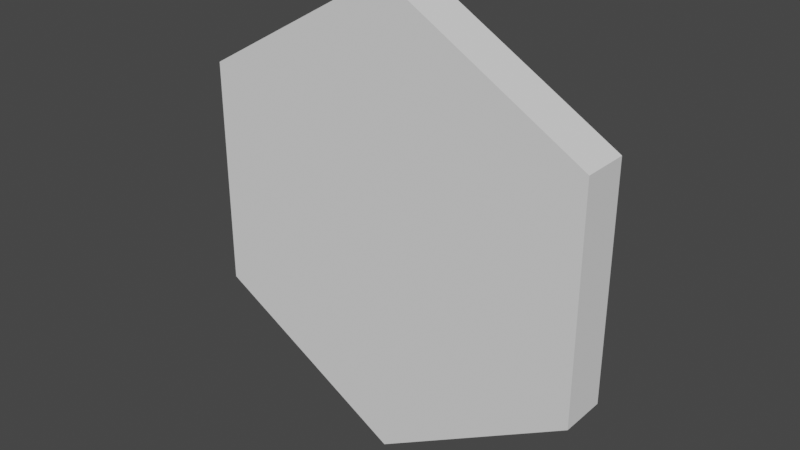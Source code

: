 # Source: hexagon.blend  (saved by Blender 3.1.7; exported with 4.5.12 LTS)
import bpy
from mathutils import Matrix  # noqa: F401  (used for matrix-valued properties, if any)

bpy.ops.wm.read_factory_settings(use_empty=True)
scene = bpy.context.scene
scene.name = 'Scene'

# ---- world
world_world = bpy.data.worlds.new('World'); scene.world = world_world
world_world.use_nodes = True; world_world.node_tree.nodes.clear()
_N = world_world.node_tree.nodes; _L = world_world.node_tree.links
n0 = _N.new('ShaderNodeOutputWorld'); n0.name = 'World Output'; n0.location = (300, 300)
n1 = _N.new('ShaderNodeBackground'); n1.name = 'Background'; n1.location = (10, 300)
n1.inputs[0].default_value = (0.05088, 0.05088, 0.05088, 1.0)
_L.new(n1.outputs[0], n0.inputs[0])
n0.is_active_output = True
world_world.color = (0.05088, 0.05088, 0.05088)
world_world.use_sun_shadow = False
world_world.sun_shadow_jitter_overblur = 0.0

# ---- meshes
me_circle = bpy.data.meshes.new('Circle')
me_circle.from_pydata([(0.0, -2.186e-08, 0.5), (-0.433, -1.093e-08, 0.25), (-0.433, 1.093e-08, -0.25), (4.371e-08, 2.186e-08, -0.5), (0.433, 1.093e-08, -0.25), (0.433, -1.093e-08, 0.25), (0.0, 0.1027, 0.5), (-0.433, 0.1027, 0.25), (-0.433, 0.1027, -0.25), (4.371e-08, 0.1027, -0.5), (0.433, 0.1027, -0.25), (0.433, 0.1027, 0.25)], [], [(5, 4, 10, 11), (3, 2, 8, 9), (1, 0, 6, 7), (0, 5, 11, 6), (4, 3, 9, 10), (2, 1, 7, 8), (7, 6, 11, 10, 9, 8), (1, 2, 3, 4, 5, 0)])
_uv = me_circle.uv_layers.new(name='UVMap')
_uv.uv.foreach_set('vector', [0.0, 0.0, 0.0, 0.0, 0.0, 0.0, 0.0, 0.0, 0.0, 0.0, 0.0, 0.0, 0.0, 0.0, 0.0, 0.0, 0.0, 0.0, 0.0, 0.0, 0.0, 0.0, 0.0, 0.0, 0.0, 0.0, 0.0, 0.0, 0.0, 0.0, 0.0, 0.0, 0.0, 0.0, 0.0, 0.0, 0.0, 0.0, 0.0, 0.0, 0.0, 0.0, 0.0, 0.0, 0.0, 0.0, 0.0, 0.0, 0.0, 0.0, 0.0, 0.0, 0.0, 0.0, 0.0, 0.0, 0.0, 0.0, 0.0, 0.0, 0.0, 0.0, 0.0, 0.0, 0.0, 0.0, 0.0, 0.0, 0.0, 0.0, 0.0, 0.0])
me_circle.use_remesh_fix_poles = True
me_circle.use_remesh_preserve_attributes = False
me_circle.update()

# ---- objects
ob_circle = bpy.data.objects.new('Circle', me_circle)

# ---- transforms, parenting, visibility, modifiers, constraints
ob_circle.location = (0.0, 0.0, 0.0)

# ---- collection membership
scene.collection.objects.link(ob_circle)

# ---- scene / render settings (as saved in the file)
scene.frame_start = 1; scene.frame_end = 250; scene.frame_set(1)
scene.render.engine = 'BLENDER_EEVEE_NEXT'
scene.cycles.sampling_pattern = 'TABULATED_SOBOL'
scene.cycles.use_light_tree = False
scene.view_settings.view_transform = 'Filmic'
bpy.context.view_layer.update()

# ---- added for rendering (the .blend has no active camera and no usable light): camera, sun
cam_auto = bpy.data.cameras.new('AutoCamera')
cam_auto.lens = 50.0
cam_auto.sensor_width = 36.0
cam_auto.clip_end = 1000.0
ob_auto_camera = bpy.data.objects.new('AutoCamera', cam_auto)
scene.collection.objects.link(ob_auto_camera)
ob_auto_camera.location = (1.22764, -1.42181, 0.982113)
ob_auto_camera.rotation_euler = (1.09748, -7.21219e-08, 0.694738)
scene.camera = ob_auto_camera
light_auto_sun = bpy.data.lights.new('AutoSun', 'SUN')
light_auto_sun.energy = 3.0
light_auto_sun.angle = 0.0523599
ob_auto_sun = bpy.data.objects.new('AutoSun', light_auto_sun)
scene.collection.objects.link(ob_auto_sun)
ob_auto_sun.rotation_euler = (0.872665, 0.174533, 0.523599)
bpy.context.view_layer.update()
